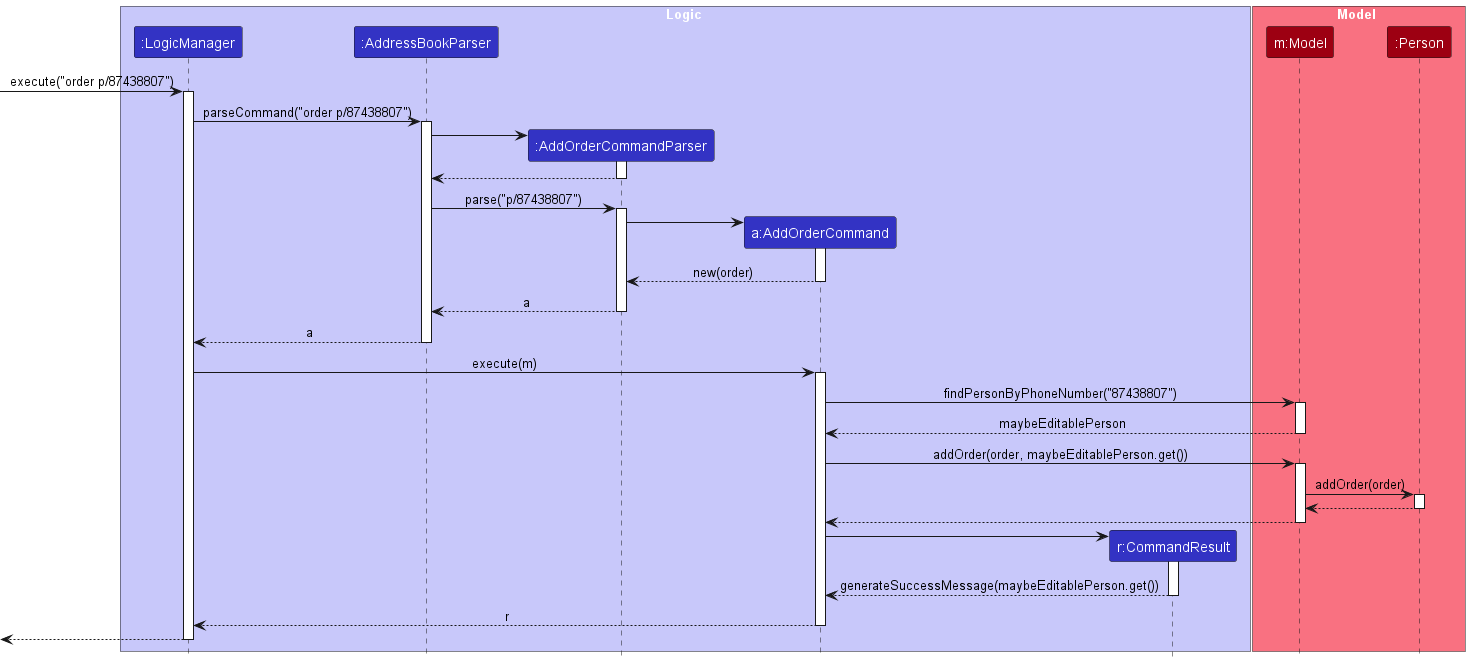

The diagram above was rendered by PlantUML. Its source (embedded in the PNG):
@startuml
!include style.puml
skinparam ArrowFontStyle plain

box Logic LOGIC_COLOR_T1
participant ":LogicManager" as LogicManager LOGIC_COLOR
participant ":AddressBookParser" as AddressBookParser LOGIC_COLOR
participant ":AddOrderCommandParser" as AddOrderCommandParser LOGIC_COLOR
participant "a:AddOrderCommand" as AddOrderCommand LOGIC_COLOR
participant "r:CommandResult" as CommandResult LOGIC_COLOR
end box

box Model MODEL_COLOR_T1
participant "m:Model" as Model MODEL_COLOR
participant ":Person" as Person MODEL_COLOR
end box

[-> LogicManager : execute("order p/87438807")
activate LogicManager

LogicManager -> AddressBookParser : parseCommand("order p/87438807")
activate AddressBookParser

create AddOrderCommandParser
AddressBookParser -> AddOrderCommandParser
activate AddOrderCommandParser

AddOrderCommandParser --> AddressBookParser
deactivate AddOrderCommandParser

AddressBookParser -> AddOrderCommandParser : parse("p/87438807")
activate AddOrderCommandParser

create AddOrderCommand
AddOrderCommandParser -> AddOrderCommand
activate AddOrderCommand

AddOrderCommand --> AddOrderCommandParser : new(order)
deactivate AddOrderCommand

AddOrderCommandParser --> AddressBookParser : a
deactivate AddOrderCommandParser

AddressBookParser --> LogicManager : a
deactivate AddressBookParser

LogicManager -> AddOrderCommand : execute(m)
activate AddOrderCommand

AddOrderCommand -> Model : findPersonByPhoneNumber("87438807")
activate Model

Model --> AddOrderCommand : maybeEditablePerson
deactivate Model

AddOrderCommand -> Model : addOrder(order, maybeEditablePerson.get())
activate Model
Model -> Person : addOrder(order)
activate Person
Person --> Model
deactivate Person
Model --> AddOrderCommand
deactivate Model

create CommandResult
AddOrderCommand -> CommandResult
activate CommandResult

CommandResult --> AddOrderCommand : generateSuccessMessage(maybeEditablePerson.get())
deactivate CommandResult

AddOrderCommand --> LogicManager : r
deactivate AddOrderCommand

[<--LogicManager
deactivate LogicManager
@enduml